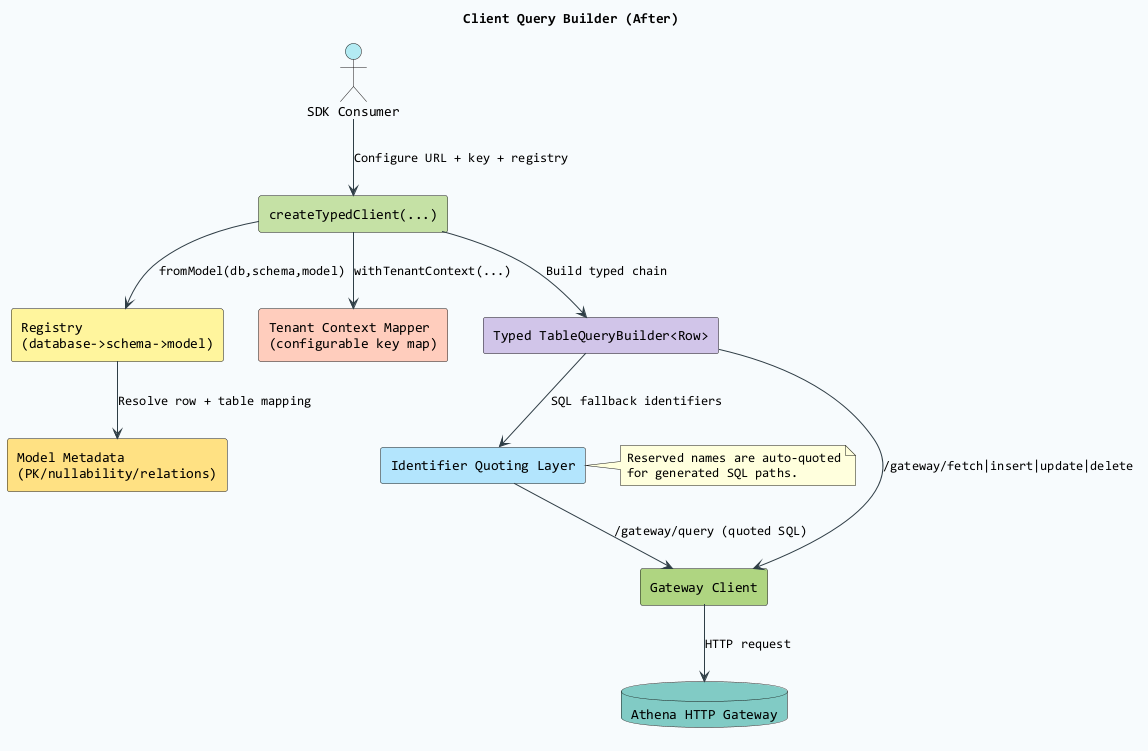

The diagram above was rendered by PlantUML. Its source (embedded in the PNG):
@startuml
title Client Query Builder (After)
skinparam backgroundColor #F7FAFC
skinparam componentStyle rectangle
skinparam ArrowColor #2F3E46
skinparam defaultFontName Consolas

actor "SDK Consumer" as Consumer #B2EBF2
component "createTypedClient(...)" as TypedClient #C5E1A5
component "Registry\n(database->schema->model)" as Registry #FFF59D
component "Model Metadata\n(PK/nullability/relations)" as Metadata #FFE082
component "Tenant Context Mapper\n(configurable key map)" as Tenant #FFCCBC
component "Typed TableQueryBuilder<Row>" as TypedBuilder #D1C4E9
component "Identifier Quoting Layer" as Quoting #B3E5FC
component "Gateway Client" as Gateway #AED581
database "Athena HTTP Gateway" as GatewayApi #80CBC4

Consumer --> TypedClient : Configure URL + key + registry
TypedClient --> Registry : fromModel(db,schema,model)
Registry --> Metadata : Resolve row + table mapping
TypedClient --> Tenant : withTenantContext(...)
TypedClient --> TypedBuilder : Build typed chain
TypedBuilder --> Quoting : SQL fallback identifiers
Quoting --> Gateway : /gateway/query (quoted SQL)
TypedBuilder --> Gateway : /gateway/fetch|insert|update|delete
Gateway --> GatewayApi : HTTP request

note right of Quoting
Reserved names are auto-quoted
for generated SQL paths.
end note
@enduml